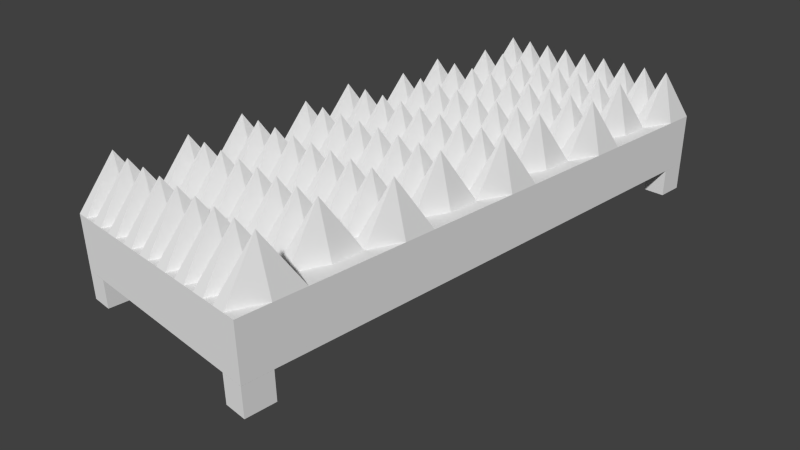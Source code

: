 # Source: SpikeBed.blend  (saved by Blender 2.69.0; exported with 4.5.12 LTS)
import bpy
from mathutils import Matrix  # noqa: F401  (used for matrix-valued properties, if any)

bpy.ops.wm.read_factory_settings(use_empty=True)
scene = bpy.context.scene
scene.name = 'Scene'

# ---- collections
col_collection_1 = bpy.data.collections.new('Collection 1'); scene.collection.children.link(col_collection_1)

# ---- materials (node trees are filled in below, after node groups)
mat_spikebed = bpy.data.materials.new('SpikeBed')
mat_spikebed.alpha_threshold = 0.0
mat_spikebed.use_transparent_shadow = False
mat_spikebed.roughness = 0.5
mat_spikebed.specular_intensity = 0.1
mat_spikebed.line_color = (0.0, 0.0, 0.0, 1.0)

# ---- material node trees

# ---- world
world_world = bpy.data.worlds.new('World'); scene.world = world_world
world_world.color = (0.05088, 0.05088, 0.05088)
world_world.use_sun_shadow = False
world_world.sun_shadow_jitter_overblur = 0.0
world_world.cycles.sampling_method = 'MANUAL'
world_world.cycles.sample_map_resolution = 256

# ---- cameras
cam_camera = bpy.data.cameras.new('Camera')
cam_camera.clip_end = 100.0
cam_camera.lens = 35.0
cam_camera.sensor_width = 32.0
cam_camera.sensor_height = 18.0
cam_camera.ortho_scale = 7.314
cam_camera.dof.focus_distance = 0.0
cam_camera.dof.aperture_fstop = 128.0

# ---- meshes
me_spikebed = bpy.data.meshes.new('SpikeBed')
me_spikebed.from_pydata([(0.432, 1.08, 0.1081), (0.432, -1.08, 0.1081), (-0.432, -1.08, 0.1081), (-0.432, 1.08, 0.1081), (0.432, 1.08, 0.3136), (0.432, -1.08, 0.3136), (-0.432, -1.08, 0.3136), (-0.432, 1.08, 0.3136), (0.432, 0.72, 0.3136), (0.432, 0.36, 0.3136), (0.432, -5.794e-07, 0.3136), (0.432, -0.36, 0.3136), (0.432, -0.72, 0.3136), (0.288, 1.08, 0.3136), (0.144, 1.08, 0.3136), (1.03e-07, 1.08, 0.3136), (-0.144, 1.08, 0.3136), (-0.288, 1.08, 0.3136), (0.288, -1.08, 0.3136), (0.144, -1.08, 0.3136), (-2.317e-07, -1.08, 0.3136), (-0.144, -1.08, 0.3136), (-0.288, -1.08, 0.3136), (-0.432, -0.72, 0.3136), (-0.432, -0.36, 0.3136), (-0.432, 1.931e-07, 0.3136), (-0.432, 0.36, 0.3136), (-0.432, 0.72, 0.3136), (0.288, 0.72, 0.3136), (0.288, 0.36, 0.3136), (0.288, -4.506e-07, 0.5101), (0.288, -0.36, 0.3136), (0.288, -0.72, 0.3136), (0.144, 0.72, 0.5101), (0.144, 0.36, 0.3136), (0.144, -4.184e-07, 0.3136), (0.144, -0.36, 0.3136), (0.144, -0.72, 0.5101), (4.721e-08, 0.72, 0.3136), (-8.583e-09, 0.36, 0.3136), (-6.437e-08, -2.897e-07, 0.5101), (-1.202e-07, -0.36, 0.3136), (-1.76e-07, -0.72, 0.3136), (-0.144, 0.72, 0.5101), (-0.144, 0.36, 0.3136), (-0.144, -1.287e-07, 0.3136), (-0.144, -0.36, 0.3136), (-0.144, -0.72, 0.5101), (-0.288, 0.72, 0.3136), (-0.288, 0.36, 0.3136), (-0.288, 0.0, 0.5101), (-0.288, -0.36, 0.3136), (-0.288, -0.72, 0.3136), (0.432, -0.84, 0.3136), (0.432, -0.96, 0.3136), (-0.336, 1.08, 0.3136), (-0.384, 1.08, 0.3136), (-0.336, -1.08, 0.3136), (-0.384, -1.08, 0.3136), (-0.432, 0.84, 0.3136), (-0.432, 0.96, 0.3136), (0.432, 0.84, 0.3136), (0.432, 0.96, 0.3136), (0.432, 0.48, 0.3136), (0.432, 0.6, 0.3136), (0.432, 0.12, 0.3136), (0.432, 0.24, 0.3136), (0.432, -0.24, 0.3136), (0.432, -0.12, 0.3136), (0.432, -0.6, 0.3136), (0.432, -0.48, 0.3136), (0.336, 1.08, 0.3136), (0.384, 1.08, 0.3136), (0.192, 1.08, 0.3136), (0.24, 1.08, 0.3136), (0.048, 1.08, 0.3136), (0.096, 1.08, 0.3136), (-0.096, 1.08, 0.3136), (-0.048, 1.08, 0.3136), (-0.24, 1.08, 0.3136), (-0.192, 1.08, 0.3136), (0.336, -1.08, 0.3136), (0.384, -1.08, 0.3136), (0.192, -1.08, 0.3136), (0.24, -1.08, 0.3136), (0.048, -1.08, 0.3136), (0.096, -1.08, 0.3136), (-0.096, -1.08, 0.3136), (-0.048, -1.08, 0.3136), (-0.24, -1.08, 0.3136), (-0.192, -1.08, 0.3136), (-0.432, -0.84, 0.3136), (-0.432, -0.96, 0.3136), (-0.432, -0.48, 0.3136), (-0.432, -0.6, 0.3136), (-0.432, -0.12, 0.3136), (-0.432, -0.24, 0.3136), (-0.432, 0.24, 0.3136), (-0.432, 0.12, 0.3136), (-0.432, 0.6, 0.3136), (-0.432, 0.48, 0.3136), (0.288, -0.84, 0.3136), (0.288, -0.96, 0.5101), (0.288, 0.84, 0.3136), (0.288, 0.96, 0.5101), (0.288, 0.48, 0.5101), (0.288, 0.6, 0.3136), (0.288, 0.12, 0.3136), (0.288, 0.24, 0.3136), (0.288, -0.24, 0.3136), (0.288, -0.12, 0.3136), (0.288, -0.6, 0.3136), (0.288, -0.48, 0.5101), (0.144, -0.84, 0.3136), (0.144, -0.96, 0.3136), (0.144, 0.84, 0.3136), (0.144, 0.96, 0.3136), (0.144, 0.48, 0.3136), (0.144, 0.6, 0.3136), (0.144, 0.12, 0.3136), (0.144, 0.24, 0.5101), (0.144, -0.24, 0.5101), (0.144, -0.12, 0.3136), (0.144, -0.6, 0.3136), (0.144, -0.48, 0.3136), (-1.945e-07, -0.84, 0.3136), (-2.131e-07, -0.96, 0.5101), (6.58e-08, 0.84, 0.3136), (8.44e-08, 0.96, 0.5101), (1.001e-08, 0.48, 0.5101), (2.861e-08, 0.6, 0.3136), (-4.578e-08, 0.12, 0.3136), (-2.718e-08, 0.24, 0.3136), (-1.016e-07, -0.24, 0.3136), (-8.297e-08, -0.12, 0.3136), (-1.574e-07, -0.6, 0.3136), (-1.388e-07, -0.48, 0.5101), (-0.144, -0.84, 0.3136), (-0.144, -0.96, 0.3136), (-0.144, 0.84, 0.3136), (-0.144, 0.96, 0.3136), (-0.144, 0.48, 0.3136), (-0.144, 0.6, 0.3136), (-0.144, 0.12, 0.3136), (-0.144, 0.24, 0.5101), (-0.144, -0.24, 0.5101), (-0.144, -0.12, 0.3136), (-0.144, -0.6, 0.3136), (-0.144, -0.48, 0.3136), (-0.288, -0.84, 0.3136), (-0.288, -0.96, 0.5101), (-0.288, 0.84, 0.3136), (-0.288, 0.96, 0.5101), (-0.288, 0.48, 0.5101), (-0.288, 0.6, 0.3136), (-0.288, 0.12, 0.3136), (-0.288, 0.24, 0.3136), (-0.288, -0.24, 0.3136), (-0.288, -0.12, 0.3136), (-0.288, -0.6, 0.3136), (-0.288, -0.48, 0.5101), (0.336, 0.72, 0.5101), (0.384, 0.72, 0.3136), (0.336, 0.36, 0.3136), (0.384, 0.36, 0.3136), (0.336, -4.935e-07, 0.3136), (0.384, -5.364e-07, 0.5101), (0.336, -0.36, 0.3136), (0.384, -0.36, 0.3136), (0.336, -0.72, 0.5101), (0.384, -0.72, 0.3136), (0.192, 0.72, 0.3136), (0.24, 0.72, 0.5101), (0.192, 0.36, 0.3136), (0.24, 0.36, 0.3136), (0.192, -4.292e-07, 0.5101), (0.24, -4.399e-07, 0.3136), (0.192, -0.36, 0.3136), (0.24, -0.36, 0.3136), (0.192, -0.72, 0.3136), (0.24, -0.72, 0.5101), (0.048, 0.72, 0.5101), (0.096, 0.72, 0.3136), (0.048, 0.36, 0.3136), (0.096, 0.36, 0.3136), (0.048, -3.326e-07, 0.3136), (0.096, -3.755e-07, 0.5101), (0.048, -0.36, 0.3136), (0.096, -0.36, 0.3136), (0.048, -0.72, 0.5101), (0.096, -0.72, 0.3136), (-0.096, 0.72, 0.3136), (-0.048, 0.72, 0.5101), (-0.096, 0.36, 0.3136), (-0.048, 0.36, 0.3136), (-0.096, -1.824e-07, 0.5101), (-0.048, -2.36e-07, 0.3136), (-0.096, -0.36, 0.3136), (-0.048, -0.36, 0.3136), (-0.096, -0.72, 0.3136), (-0.048, -0.72, 0.5101), (-0.24, 0.72, 0.5101), (-0.192, 0.72, 0.3136), (-0.24, 0.36, 0.3136), (-0.192, 0.36, 0.3136), (-0.24, -4.292e-08, 0.3136), (-0.192, -8.583e-08, 0.5101), (-0.24, -0.36, 0.3136), (-0.192, -0.36, 0.3136), (-0.24, -0.72, 0.5101), (-0.192, -0.72, 0.3136), (-0.384, 0.72, 0.3136), (-0.336, 0.72, 0.5101), (-0.384, 0.36, 0.3136), (-0.336, 0.36, 0.3136), (-0.384, 1.287e-07, 0.5101), (-0.336, 6.437e-08, 0.3136), (-0.384, -0.36, 0.3136), (-0.336, -0.36, 0.3136), (-0.384, -0.72, 0.3136), (-0.336, -0.72, 0.5101), (-0.336, -0.84, 0.3136), (-0.336, -0.96, 0.3136), (-0.384, -0.84, 0.3136), (-0.384, -0.96, 0.5101), (0.384, -0.84, 0.3136), (0.384, -0.96, 0.5101), (0.336, -0.84, 0.3136), (0.336, -0.96, 0.3136), (0.24, -0.84, 0.3136), (0.24, -0.96, 0.3136), (0.192, -0.84, 0.3136), (0.192, -0.96, 0.5101), (0.096, -0.84, 0.3136), (0.096, -0.96, 0.5101), (0.048, -0.84, 0.3136), (0.048, -0.96, 0.3136), (-0.048, -0.84, 0.3136), (-0.048, -0.96, 0.3136), (-0.096, -0.84, 0.3136), (-0.096, -0.96, 0.5101), (-0.192, -0.84, 0.3136), (-0.192, -0.96, 0.5101), (-0.24, -0.84, 0.3136), (-0.24, -0.96, 0.3136), (0.384, 0.96, 0.5101), (0.384, 0.84, 0.3136), (0.336, 0.96, 0.3136), (0.336, 0.84, 0.3136), (0.384, 0.6, 0.3136), (0.384, 0.48, 0.5101), (0.336, 0.6, 0.3136), (0.336, 0.48, 0.3136), (0.384, 0.24, 0.3136), (0.384, 0.12, 0.3136), (0.336, 0.24, 0.5101), (0.336, 0.12, 0.3136), (0.384, -0.12, 0.3136), (0.384, -0.24, 0.3136), (0.336, -0.12, 0.3136), (0.336, -0.24, 0.5101), (0.384, -0.48, 0.5101), (0.384, -0.6, 0.3136), (0.336, -0.48, 0.3136), (0.336, -0.6, 0.3136), (0.24, 0.96, 0.3136), (0.24, 0.84, 0.3136), (0.192, 0.96, 0.5101), (0.192, 0.84, 0.3136), (0.24, 0.6, 0.3136), (0.24, 0.48, 0.3136), (0.192, 0.6, 0.3136), (0.192, 0.48, 0.5101), (0.24, 0.24, 0.5101), (0.24, 0.12, 0.3136), (0.192, 0.24, 0.3136), (0.192, 0.12, 0.3136), (0.24, -0.12, 0.3136), (0.24, -0.24, 0.5101), (0.192, -0.12, 0.3136), (0.192, -0.24, 0.3136), (0.24, -0.48, 0.3136), (0.24, -0.6, 0.3136), (0.192, -0.48, 0.5101), (0.192, -0.6, 0.3136), (0.096, 0.96, 0.5101), (0.096, 0.84, 0.3136), (0.048, 0.96, 0.3136), (0.048, 0.84, 0.3136), (0.096, 0.6, 0.3136), (0.096, 0.48, 0.5101), (0.048, 0.6, 0.3136), (0.048, 0.48, 0.3136), (0.096, 0.24, 0.3136), (0.096, 0.12, 0.3136), (0.048, 0.24, 0.5101), (0.048, 0.12, 0.3136), (0.096, -0.12, 0.3136), (0.096, -0.24, 0.3136), (0.048, -0.12, 0.3136), (0.048, -0.24, 0.5101), (0.096, -0.48, 0.5101), (0.096, -0.6, 0.3136), (0.048, -0.48, 0.3136), (0.048, -0.6, 0.3136), (-0.048, 0.96, 0.3136), (-0.048, 0.84, 0.3136), (-0.096, 0.96, 0.5101), (-0.096, 0.84, 0.3136), (-0.048, 0.6, 0.3136), (-0.048, 0.48, 0.3136), (-0.096, 0.6, 0.3136), (-0.096, 0.48, 0.5101), (-0.048, 0.24, 0.5101), (-0.048, 0.12, 0.3136), (-0.096, 0.24, 0.3136), (-0.096, 0.12, 0.3136), (-0.048, -0.12, 0.3136), (-0.048, -0.24, 0.5101), (-0.096, -0.12, 0.3136), (-0.096, -0.24, 0.3136), (-0.048, -0.48, 0.3136), (-0.048, -0.6, 0.3136), (-0.096, -0.48, 0.5101), (-0.096, -0.6, 0.3136), (-0.192, 0.96, 0.5101), (-0.192, 0.84, 0.3136), (-0.24, 0.96, 0.3136), (-0.24, 0.84, 0.3136), (-0.192, 0.6, 0.3136), (-0.192, 0.48, 0.5101), (-0.24, 0.6, 0.3136), (-0.24, 0.48, 0.3136), (-0.192, 0.24, 0.3136), (-0.192, 0.12, 0.3136), (-0.24, 0.24, 0.5101), (-0.24, 0.12, 0.3136), (-0.192, -0.12, 0.3136), (-0.192, -0.24, 0.3136), (-0.24, -0.12, 0.3136), (-0.24, -0.24, 0.5101), (-0.192, -0.48, 0.5101), (-0.192, -0.6, 0.3136), (-0.24, -0.48, 0.3136), (-0.24, -0.6, 0.3136), (-0.336, 0.96, 0.3136), (-0.336, 0.84, 0.3136), (-0.384, 0.96, 0.5101), (-0.384, 0.84, 0.3136), (-0.336, 0.6, 0.3136), (-0.336, 0.48, 0.3136), (-0.384, 0.6, 0.3136), (-0.384, 0.48, 0.5101), (-0.336, 0.24, 0.5101), (-0.336, 0.12, 0.3136), (-0.384, 0.24, 0.3136), (-0.384, 0.12, 0.3136), (-0.336, -0.12, 0.3136), (-0.336, -0.24, 0.5101), (-0.384, -0.12, 0.3136), (-0.384, -0.24, 0.3136), (-0.336, -0.48, 0.3136), (-0.336, -0.6, 0.3136), (-0.384, -0.48, 0.5101), (-0.384, -0.6, 0.3136), (-0.4318, 0.9721, -2.698e-05), (-0.4318, 1.08, -2.698e-05), (-0.3454, 1.08, -2.698e-05), (-0.3454, 0.9721, -2.698e-05), (-0.4318, 0.9721, 0.108), (-0.4318, 1.08, 0.108), (-0.3454, 1.08, 0.108), (-0.3454, 0.9721, 0.108), (0.4318, 0.9721, -2.699e-05), (0.4318, 1.08, -2.699e-05), (0.3454, 1.08, -2.699e-05), (0.3454, 0.9721, -2.699e-05), (0.4318, 0.9721, 0.108), (0.4318, 1.08, 0.108), (0.3454, 1.08, 0.108), (0.3454, 0.9721, 0.108), (-0.4318, -0.9721, -2.699e-05), (-0.4318, -1.08, -2.699e-05), (-0.3454, -1.08, -2.699e-05), (-0.3454, -0.9721, -2.699e-05), (-0.4318, -0.9721, 0.108), (-0.4318, -1.08, 0.108), (-0.3454, -1.08, 0.108), (-0.3454, -0.9721, 0.108), (0.4318, -0.9721, -2.7e-05), (0.4318, -1.08, -2.7e-05), (0.3454, -1.08, -2.7e-05), (0.3454, -0.9721, -2.7e-05), (0.4318, -0.9721, 0.108), (0.4318, -1.08, 0.108), (0.3454, -1.08, 0.108), (0.3454, -0.9721, 0.108)], [], [(224, 92, 6, 58), (0, 4, 62, 61, 8, 64, 63, 9, 66, 65, 10, 68, 67, 11, 70, 69, 12, 53, 54, 5, 1), (1, 5, 82, 81, 18, 84, 83, 19, 86, 85, 20, 88, 87, 21, 90, 89, 22, 57, 58, 6, 2), (2, 6, 92, 91, 23, 94, 93, 24, 96, 95, 25, 98, 97, 26, 100, 99, 27, 59, 60, 7, 3), (4, 0, 3, 7, 56, 55, 17, 79, 80, 16, 77, 78, 15, 75, 76, 14, 73, 74, 13, 71, 72), (228, 102, 18, 81), (232, 114, 19, 83), (236, 126, 20, 85), (240, 138, 21, 87), (244, 150, 22, 89), (248, 103, 28, 161), (252, 105, 29, 163), (256, 107, 30, 165), (260, 109, 31, 167), (264, 111, 32, 169), (268, 115, 33, 171), (272, 117, 34, 173), (276, 119, 35, 175), (280, 121, 36, 177), (284, 123, 37, 179), (288, 127, 38, 181), (292, 129, 39, 183), (296, 131, 40, 185), (300, 133, 41, 187), (304, 135, 42, 189), (308, 139, 43, 191), (312, 141, 44, 193), (316, 143, 45, 195), (320, 145, 46, 197), (324, 147, 47, 199), (328, 151, 48, 201), (332, 153, 49, 203), (336, 155, 50, 205), (340, 157, 51, 207), (344, 159, 52, 209), (348, 59, 27, 211), (352, 100, 26, 213), (356, 98, 25, 215), (360, 96, 24, 217), (364, 94, 23, 219), (150, 222, 57, 22), (222, 224, 58, 57), (52, 220, 221, 149), (149, 221, 222, 150), (220, 219, 223, 221), (221, 223, 224, 222), (219, 23, 91, 223), (223, 91, 92, 224), (54, 226, 82, 5), (226, 228, 81, 82), (12, 170, 225, 53), (53, 225, 226, 54), (170, 169, 227, 225), (225, 227, 228, 226), (169, 32, 101, 227), (227, 101, 102, 228), (102, 230, 84, 18), (230, 232, 83, 84), (32, 180, 229, 101), (101, 229, 230, 102), (180, 179, 231, 229), (229, 231, 232, 230), (179, 37, 113, 231), (231, 113, 114, 232), (114, 234, 86, 19), (234, 236, 85, 86), (37, 190, 233, 113), (113, 233, 234, 114), (190, 189, 235, 233), (233, 235, 236, 234), (189, 42, 125, 235), (235, 125, 126, 236), (126, 238, 88, 20), (238, 240, 87, 88), (42, 200, 237, 125), (125, 237, 238, 126), (200, 199, 239, 237), (237, 239, 240, 238), (199, 47, 137, 239), (239, 137, 138, 240), (138, 242, 90, 21), (242, 244, 89, 90), (47, 210, 241, 137), (137, 241, 242, 138), (210, 209, 243, 241), (241, 243, 244, 242), (209, 52, 149, 243), (243, 149, 150, 244), (61, 246, 162, 8), (246, 248, 161, 162), (4, 72, 245, 62), (62, 245, 246, 61), (72, 71, 247, 245), (245, 247, 248, 246), (71, 13, 104, 247), (247, 104, 103, 248), (63, 250, 164, 9), (250, 252, 163, 164), (8, 162, 249, 64), (64, 249, 250, 63), (162, 161, 251, 249), (249, 251, 252, 250), (161, 28, 106, 251), (251, 106, 105, 252), (65, 254, 166, 10), (254, 256, 165, 166), (9, 164, 253, 66), (66, 253, 254, 65), (164, 163, 255, 253), (253, 255, 256, 254), (163, 29, 108, 255), (255, 108, 107, 256), (67, 258, 168, 11), (258, 260, 167, 168), (10, 166, 257, 68), (68, 257, 258, 67), (166, 165, 259, 257), (257, 259, 260, 258), (165, 30, 110, 259), (259, 110, 109, 260), (69, 262, 170, 12), (262, 264, 169, 170), (11, 168, 261, 70), (70, 261, 262, 69), (168, 167, 263, 261), (261, 263, 264, 262), (167, 31, 112, 263), (263, 112, 111, 264), (103, 266, 172, 28), (266, 268, 171, 172), (13, 74, 265, 104), (104, 265, 266, 103), (74, 73, 267, 265), (265, 267, 268, 266), (73, 14, 116, 267), (267, 116, 115, 268), (105, 270, 174, 29), (270, 272, 173, 174), (28, 172, 269, 106), (106, 269, 270, 105), (172, 171, 271, 269), (269, 271, 272, 270), (171, 33, 118, 271), (271, 118, 117, 272), (107, 274, 176, 30), (274, 276, 175, 176), (29, 174, 273, 108), (108, 273, 274, 107), (174, 173, 275, 273), (273, 275, 276, 274), (173, 34, 120, 275), (275, 120, 119, 276), (109, 278, 178, 31), (278, 280, 177, 178), (30, 176, 277, 110), (110, 277, 278, 109), (176, 175, 279, 277), (277, 279, 280, 278), (175, 35, 122, 279), (279, 122, 121, 280), (111, 282, 180, 32), (282, 284, 179, 180), (31, 178, 281, 112), (112, 281, 282, 111), (178, 177, 283, 281), (281, 283, 284, 282), (177, 36, 124, 283), (283, 124, 123, 284), (115, 286, 182, 33), (286, 288, 181, 182), (14, 76, 285, 116), (116, 285, 286, 115), (76, 75, 287, 285), (285, 287, 288, 286), (75, 15, 128, 287), (287, 128, 127, 288), (117, 290, 184, 34), (290, 292, 183, 184), (33, 182, 289, 118), (118, 289, 290, 117), (182, 181, 291, 289), (289, 291, 292, 290), (181, 38, 130, 291), (291, 130, 129, 292), (119, 294, 186, 35), (294, 296, 185, 186), (34, 184, 293, 120), (120, 293, 294, 119), (184, 183, 295, 293), (293, 295, 296, 294), (183, 39, 132, 295), (295, 132, 131, 296), (121, 298, 188, 36), (298, 300, 187, 188), (35, 186, 297, 122), (122, 297, 298, 121), (186, 185, 299, 297), (297, 299, 300, 298), (185, 40, 134, 299), (299, 134, 133, 300), (123, 302, 190, 37), (302, 304, 189, 190), (36, 188, 301, 124), (124, 301, 302, 123), (188, 187, 303, 301), (301, 303, 304, 302), (187, 41, 136, 303), (303, 136, 135, 304), (127, 306, 192, 38), (306, 308, 191, 192), (15, 78, 305, 128), (128, 305, 306, 127), (78, 77, 307, 305), (305, 307, 308, 306), (77, 16, 140, 307), (307, 140, 139, 308), (129, 310, 194, 39), (310, 312, 193, 194), (38, 192, 309, 130), (130, 309, 310, 129), (192, 191, 311, 309), (309, 311, 312, 310), (191, 43, 142, 311), (311, 142, 141, 312), (131, 314, 196, 40), (314, 316, 195, 196), (39, 194, 313, 132), (132, 313, 314, 131), (194, 193, 315, 313), (313, 315, 316, 314), (193, 44, 144, 315), (315, 144, 143, 316), (133, 318, 198, 41), (318, 320, 197, 198), (40, 196, 317, 134), (134, 317, 318, 133), (196, 195, 319, 317), (317, 319, 320, 318), (195, 45, 146, 319), (319, 146, 145, 320), (135, 322, 200, 42), (322, 324, 199, 200), (41, 198, 321, 136), (136, 321, 322, 135), (198, 197, 323, 321), (321, 323, 324, 322), (197, 46, 148, 323), (323, 148, 147, 324), (139, 326, 202, 43), (326, 328, 201, 202), (16, 80, 325, 140), (140, 325, 326, 139), (80, 79, 327, 325), (325, 327, 328, 326), (79, 17, 152, 327), (327, 152, 151, 328), (141, 330, 204, 44), (330, 332, 203, 204), (43, 202, 329, 142), (142, 329, 330, 141), (202, 201, 331, 329), (329, 331, 332, 330), (201, 48, 154, 331), (331, 154, 153, 332), (143, 334, 206, 45), (334, 336, 205, 206), (44, 204, 333, 144), (144, 333, 334, 143), (204, 203, 335, 333), (333, 335, 336, 334), (203, 49, 156, 335), (335, 156, 155, 336), (145, 338, 208, 46), (338, 340, 207, 208), (45, 206, 337, 146), (146, 337, 338, 145), (206, 205, 339, 337), (337, 339, 340, 338), (205, 50, 158, 339), (339, 158, 157, 340), (147, 342, 210, 47), (342, 344, 209, 210), (46, 208, 341, 148), (148, 341, 342, 147), (208, 207, 343, 341), (341, 343, 344, 342), (207, 51, 160, 343), (343, 160, 159, 344), (151, 346, 212, 48), (346, 348, 211, 212), (17, 55, 345, 152), (152, 345, 346, 151), (55, 56, 347, 345), (345, 347, 348, 346), (56, 7, 60, 347), (347, 60, 59, 348), (153, 350, 214, 49), (350, 352, 213, 214), (48, 212, 349, 154), (154, 349, 350, 153), (212, 211, 351, 349), (349, 351, 352, 350), (211, 27, 99, 351), (351, 99, 100, 352), (155, 354, 216, 50), (354, 356, 215, 216), (49, 214, 353, 156), (156, 353, 354, 155), (214, 213, 355, 353), (353, 355, 356, 354), (213, 26, 97, 355), (355, 97, 98, 356), (157, 358, 218, 51), (358, 360, 217, 218), (50, 216, 357, 158), (158, 357, 358, 157), (216, 215, 359, 357), (357, 359, 360, 358), (215, 25, 95, 359), (359, 95, 96, 360), (159, 362, 220, 52), (362, 364, 219, 220), (51, 218, 361, 160), (160, 361, 362, 159), (218, 217, 363, 361), (361, 363, 364, 362), (217, 24, 93, 363), (363, 93, 94, 364), (0, 1, 2, 3), (369, 370, 366, 365), (370, 371, 367, 366), (371, 372, 368, 367), (372, 369, 365, 368), (366, 367, 368, 365), (377, 373, 374, 378), (378, 374, 375, 379), (379, 375, 376, 380), (380, 376, 373, 377), (374, 373, 376, 375), (385, 381, 382, 386), (386, 382, 383, 387), (387, 383, 384, 388), (388, 384, 381, 385), (382, 381, 384, 383), (393, 394, 390, 389), (394, 395, 391, 390), (395, 396, 392, 391), (396, 393, 389, 392), (390, 391, 392, 389)])
_uv = me_spikebed.uv_layers.new(name='UVMap')
_uv.uv.foreach_set('vector', [0.601, 0.9315, 0.6241, 0.9497, 0.6059, 0.9728, 0.5828, 0.9546, 0.3715, 0.9599, 0.6052, 0.9599, 0.6052, 0.9076, 0.6052, 0.8553, 0.6052, 0.803, 0.6052, 0.7507, 0.6052, 0.6984, 0.6052, 0.6461, 0.6052, 0.5938, 0.6052, 0.5415, 0.6052, 0.4892, 0.6052, 0.4369, 0.6052, 0.3846, 0.6052, 0.3323, 0.6052, 0.2799, 0.6052, 0.2276, 0.6052, 0.1753, 0.6052, 0.123, 0.6052, 0.07072, 0.6052, 0.01841, 0.3715, 0.01841, 0.6809, 0.9197, 0.3759, 0.9197, 0.3759, 0.8726, 0.3759, 0.8255, 0.3759, 0.7783, 0.3759, 0.7312, 0.3759, 0.6841, 0.3759, 0.637, 0.3759, 0.5899, 0.3759, 0.5428, 0.3759, 0.4957, 0.3759, 0.4486, 0.3759, 0.4015, 0.3759, 0.3544, 0.3759, 0.3073, 0.3759, 0.2602, 0.3759, 0.213, 0.3759, 0.1659, 0.3759, 0.1188, 0.3759, 0.07172, 0.6809, 0.07172, 0.7168, 0.05321, 0.8801, 0.05321, 0.8801, 0.1006, 0.8801, 0.148, 0.8801, 0.1954, 0.8801, 0.2428, 0.8801, 0.2902, 0.8801, 0.3376, 0.8801, 0.385, 0.8801, 0.4324, 0.8801, 0.4798, 0.8801, 0.5272, 0.8801, 0.5746, 0.8801, 0.622, 0.8801, 0.6694, 0.8801, 0.7168, 0.8801, 0.7642, 0.8801, 0.8116, 0.8801, 0.859, 0.8801, 0.9064, 0.7168, 0.9064, 0.7125, 0.9756, 0.2875, 0.9756, 0.2875, 0.02146, 0.7125, 0.02146, 0.7125, 0.07446, 0.7125, 0.1275, 0.7125, 0.1805, 0.7125, 0.2335, 0.7125, 0.2865, 0.7125, 0.3395, 0.7125, 0.3925, 0.7125, 0.4455, 0.7125, 0.4985, 0.7125, 0.5515, 0.7125, 0.6045, 0.7125, 0.6575, 0.7125, 0.7106, 0.7125, 0.7636, 0.7125, 0.8166, 0.7125, 0.8696, 0.7125, 0.9226, 0.1464, 0.5729, 0.1767, 0.5969, 0.1585, 0.62, 0.1282, 0.5961, 0.2373, 0.6447, 0.2676, 0.6686, 0.2494, 0.6917, 0.2191, 0.6678, 0.3282, 0.7164, 0.3585, 0.7403, 0.3403, 0.7634, 0.31, 0.7395, 0.4191, 0.7881, 0.4494, 0.812, 0.4312, 0.8351, 0.4009, 0.8112, 0.5101, 0.8598, 0.5404, 0.8837, 0.5221, 0.9068, 0.4918, 0.8829, 0.4149, 0.2326, 0.4452, 0.2565, 0.4276, 0.2788, 0.3973, 0.2549, 0.3614, 0.3003, 0.3917, 0.3242, 0.3735, 0.3473, 0.3432, 0.3234, 0.308, 0.3681, 0.3383, 0.392, 0.32, 0.4151, 0.2897, 0.3912, 0.2539, 0.4366, 0.2842, 0.4605, 0.2666, 0.4829, 0.2363, 0.459, 0.1998, 0.5052, 0.2301, 0.5291, 0.2125, 0.5514, 0.1822, 0.5275, 0.5058, 0.3043, 0.5361, 0.3282, 0.5185, 0.3505, 0.4882, 0.3266, 0.4523, 0.372, 0.4826, 0.3959, 0.4644, 0.419, 0.4341, 0.3951, 0.3989, 0.4398, 0.4292, 0.4637, 0.411, 0.4868, 0.3807, 0.4629, 0.3448, 0.5083, 0.3751, 0.5323, 0.3575, 0.5546, 0.3272, 0.5307, 0.2908, 0.5769, 0.3211, 0.6008, 0.3034, 0.6231, 0.2731, 0.5992, 0.5967, 0.376, 0.627, 0.3999, 0.6094, 0.4222, 0.5791, 0.3983, 0.5433, 0.4438, 0.5736, 0.4677, 0.5553, 0.4908, 0.525, 0.4669, 0.4898, 0.5115, 0.5201, 0.5354, 0.5019, 0.5585, 0.4716, 0.5346, 0.4357, 0.5801, 0.466, 0.604, 0.4484, 0.6263, 0.4181, 0.6024, 0.3817, 0.6486, 0.412, 0.6725, 0.3944, 0.6948, 0.3641, 0.6709, 0.6876, 0.4477, 0.7179, 0.4716, 0.7003, 0.4939, 0.67, 0.47, 0.6342, 0.5155, 0.6645, 0.5394, 0.6463, 0.5625, 0.6159, 0.5386, 0.5807, 0.5832, 0.611, 0.6071, 0.5928, 0.6302, 0.5625, 0.6063, 0.5267, 0.6518, 0.557, 0.6757, 0.5394, 0.698, 0.509, 0.6741, 0.4726, 0.7203, 0.5029, 0.7442, 0.4853, 0.7666, 0.455, 0.7427, 0.7785, 0.5194, 0.8089, 0.5433, 0.7912, 0.5656, 0.7609, 0.5417, 0.7251, 0.5872, 0.7554, 0.6111, 0.7372, 0.6342, 0.7069, 0.6103, 0.6716, 0.6549, 0.7019, 0.6788, 0.6837, 0.702, 0.6534, 0.6781, 0.6176, 0.7235, 0.6479, 0.7474, 0.6303, 0.7697, 0.6, 0.7458, 0.5635, 0.792, 0.5938, 0.8159, 0.5762, 0.8383, 0.5459, 0.8144, 0.8695, 0.5911, 0.8926, 0.6094, 0.875, 0.6317, 0.8519, 0.6135, 0.816, 0.6589, 0.8391, 0.6771, 0.8209, 0.7002, 0.7978, 0.682, 0.7626, 0.7267, 0.7857, 0.7449, 0.7674, 0.768, 0.7443, 0.7498, 0.7085, 0.7952, 0.7316, 0.8134, 0.714, 0.8358, 0.6909, 0.8175, 0.6544, 0.8637, 0.6775, 0.882, 0.6599, 0.9043, 0.6368, 0.8861, 0.5404, 0.8837, 0.5707, 0.9076, 0.5524, 0.9307, 0.5221, 0.9068, 0.5707, 0.9076, 0.601, 0.9315, 0.5828, 0.9546, 0.5524, 0.9307, 0.5762, 0.8383, 0.6065, 0.8622, 0.5889, 0.8845, 0.5586, 0.8606, 0.5586, 0.8606, 0.5889, 0.8845, 0.5707, 0.9076, 0.5404, 0.8837, 0.6065, 0.8622, 0.6368, 0.8861, 0.6192, 0.9084, 0.5889, 0.8845, 0.5889, 0.8845, 0.6192, 0.9084, 0.601, 0.9315, 0.5707, 0.9076, 0.6368, 0.8861, 0.6599, 0.9043, 0.6423, 0.9266, 0.6192, 0.9084, 0.6192, 0.9084, 0.6423, 0.9266, 0.6241, 0.9497, 0.601, 0.9315, 0.09297, 0.5308, 0.1161, 0.549, 0.09785, 0.5722, 0.07474, 0.5539, 0.1161, 0.549, 0.1464, 0.5729, 0.1282, 0.5961, 0.09785, 0.5722, 0.1288, 0.4854, 0.1519, 0.5036, 0.1343, 0.5259, 0.1112, 0.5077, 0.1112, 0.5077, 0.1343, 0.5259, 0.1161, 0.549, 0.09297, 0.5308, 0.1519, 0.5036, 0.1822, 0.5275, 0.1646, 0.5498, 0.1343, 0.5259, 0.1343, 0.5259, 0.1646, 0.5498, 0.1464, 0.5729, 0.1161, 0.549, 0.1822, 0.5275, 0.2125, 0.5514, 0.1949, 0.5737, 0.1646, 0.5498, 0.1646, 0.5498, 0.1949, 0.5737, 0.1767, 0.5969, 0.1464, 0.5729, 0.1767, 0.5969, 0.207, 0.6208, 0.1888, 0.6439, 0.1585, 0.62, 0.207, 0.6208, 0.2373, 0.6447, 0.2191, 0.6678, 0.1888, 0.6439, 0.2125, 0.5514, 0.2428, 0.5753, 0.2252, 0.5976, 0.1949, 0.5737, 0.1949, 0.5737, 0.2252, 0.5976, 0.207, 0.6208, 0.1767, 0.5969, 0.2428, 0.5753, 0.2731, 0.5992, 0.2555, 0.6216, 0.2252, 0.5976, 0.2252, 0.5976, 0.2555, 0.6216, 0.2373, 0.6447, 0.207, 0.6208, 0.2731, 0.5992, 0.3034, 0.6231, 0.2858, 0.6455, 0.2555, 0.6216, 0.2555, 0.6216, 0.2858, 0.6455, 0.2676, 0.6686, 0.2373, 0.6447, 0.2676, 0.6686, 0.2979, 0.6925, 0.2797, 0.7156, 0.2494, 0.6917, 0.2979, 0.6925, 0.3282, 0.7164, 0.31, 0.7395, 0.2797, 0.7156, 0.3034, 0.6231, 0.3338, 0.647, 0.3161, 0.6694, 0.2858, 0.6455, 0.2858, 0.6455, 0.3161, 0.6694, 0.2979, 0.6925, 0.2676, 0.6686, 0.3338, 0.647, 0.3641, 0.6709, 0.3464, 0.6933, 0.3161, 0.6694, 0.3161, 0.6694, 0.3464, 0.6933, 0.3282, 0.7164, 0.2979, 0.6925, 0.3641, 0.6709, 0.3944, 0.6948, 0.3768, 0.7172, 0.3464, 0.6933, 0.3464, 0.6933, 0.3768, 0.7172, 0.3585, 0.7403, 0.3282, 0.7164, 0.3585, 0.7403, 0.3888, 0.7642, 0.3706, 0.7873, 0.3403, 0.7634, 0.3888, 0.7642, 0.4191, 0.7881, 0.4009, 0.8112, 0.3706, 0.7873, 0.3944, 0.6948, 0.4247, 0.7187, 0.4071, 0.7411, 0.3768, 0.7172, 0.3768, 0.7172, 0.4071, 0.7411, 0.3888, 0.7642, 0.3585, 0.7403, 0.4247, 0.7187, 0.455, 0.7427, 0.4374, 0.765, 0.4071, 0.7411, 0.4071, 0.7411, 0.4374, 0.765, 0.4191, 0.7881, 0.3888, 0.7642, 0.455, 0.7427, 0.4853, 0.7666, 0.4677, 0.7889, 0.4374, 0.765, 0.4374, 0.765, 0.4677, 0.7889, 0.4494, 0.812, 0.4191, 0.7881, 0.4494, 0.812, 0.4798, 0.8359, 0.4615, 0.859, 0.4312, 0.8351, 0.4798, 0.8359, 0.5101, 0.8598, 0.4918, 0.8829, 0.4615, 0.859, 0.4853, 0.7666, 0.5156, 0.7905, 0.498, 0.8128, 0.4677, 0.7889, 0.4677, 0.7889, 0.498, 0.8128, 0.4798, 0.8359, 0.4494, 0.812, 0.5156, 0.7905, 0.5459, 0.8144, 0.5283, 0.8367, 0.498, 0.8128, 0.498, 0.8128, 0.5283, 0.8367, 0.5101, 0.8598, 0.4798, 0.8359, 0.5459, 0.8144, 0.5762, 0.8383, 0.5586, 0.8606, 0.5283, 0.8367, 0.5283, 0.8367, 0.5586, 0.8606, 0.5404, 0.8837, 0.5101, 0.8598, 0.3615, 0.1904, 0.3846, 0.2087, 0.3669, 0.231, 0.3438, 0.2128, 0.3846, 0.2087, 0.4149, 0.2326, 0.3973, 0.2549, 0.3669, 0.231, 0.3979, 0.1442, 0.421, 0.1624, 0.4028, 0.1855, 0.3797, 0.1673, 0.3797, 0.1673, 0.4028, 0.1855, 0.3846, 0.2087, 0.3615, 0.1904, 0.421, 0.1624, 0.4513, 0.1863, 0.4331, 0.2094, 0.4028, 0.1855, 0.4028, 0.1855, 0.4331, 0.2094, 0.4149, 0.2326, 0.3846, 0.2087, 0.4513, 0.1863, 0.4816, 0.2102, 0.4634, 0.2334, 0.4331, 0.2094, 0.4331, 0.2094, 0.4634, 0.2334, 0.4452, 0.2565, 0.4149, 0.2326, 0.308, 0.2582, 0.3311, 0.2764, 0.3129, 0.2995, 0.2898, 0.2813, 0.3311, 0.2764, 0.3614, 0.3003, 0.3432, 0.3234, 0.3129, 0.2995, 0.3438, 0.2128, 0.3669, 0.231, 0.3493, 0.2533, 0.3262, 0.2351, 0.3262, 0.2351, 0.3493, 0.2533, 0.3311, 0.2764, 0.308, 0.2582, 0.3669, 0.231, 0.3973, 0.2549, 0.3796, 0.2772, 0.3493, 0.2533, 0.3493, 0.2533, 0.3796, 0.2772, 0.3614, 0.3003, 0.3311, 0.2764, 0.3973, 0.2549, 0.4276, 0.2788, 0.4099, 0.3011, 0.3796, 0.2772, 0.3796, 0.2772, 0.4099, 0.3011, 0.3917, 0.3242, 0.3614, 0.3003, 0.2546, 0.326, 0.2777, 0.3442, 0.2594, 0.3673, 0.2363, 0.3491, 0.2777, 0.3442, 0.308, 0.3681, 0.2897, 0.3912, 0.2594, 0.3673, 0.2898, 0.2813, 0.3129, 0.2995, 0.2953, 0.3219, 0.2722, 0.3036, 0.2722, 0.3036, 0.2953, 0.3219, 0.2777, 0.3442, 0.2546, 0.326, 0.3129, 0.2995, 0.3432, 0.3234, 0.3256, 0.3458, 0.2953, 0.3219, 0.2953, 0.3219, 0.3256, 0.3458, 0.308, 0.3681, 0.2777, 0.3442, 0.3432, 0.3234, 0.3735, 0.3473, 0.3559, 0.3697, 0.3256, 0.3458, 0.3256, 0.3458, 0.3559, 0.3697, 0.3383, 0.392, 0.308, 0.3681, 0.2005, 0.3945, 0.2236, 0.4127, 0.206, 0.4351, 0.1829, 0.4168, 0.2236, 0.4127, 0.2539, 0.4366, 0.2363, 0.459, 0.206, 0.4351, 0.2363, 0.3491, 0.2594, 0.3673, 0.2412, 0.3904, 0.2181, 0.3722, 0.2181, 0.3722, 0.2412, 0.3904, 0.2236, 0.4127, 0.2005, 0.3945, 0.2594, 0.3673, 0.2897, 0.3912, 0.2715, 0.4143, 0.2412, 0.3904, 0.2412, 0.3904, 0.2715, 0.4143, 0.2539, 0.4366, 0.2236, 0.4127, 0.2897, 0.3912, 0.32, 0.4151, 0.3018, 0.4382, 0.2715, 0.4143, 0.2715, 0.4143, 0.3018, 0.4382, 0.2842, 0.4605, 0.2539, 0.4366, 0.1464, 0.463, 0.1695, 0.4813, 0.1519, 0.5036, 0.1288, 0.4854, 0.1695, 0.4813, 0.1998, 0.5052, 0.1822, 0.5275, 0.1519, 0.5036, 0.1829, 0.4168, 0.206, 0.4351, 0.1878, 0.4582, 0.1646, 0.4399, 0.1646, 0.4399, 0.1878, 0.4582, 0.1695, 0.4813, 0.1464, 0.463, 0.206, 0.4351, 0.2363, 0.459, 0.2181, 0.4821, 0.1878, 0.4582, 0.1878, 0.4582, 0.2181, 0.4821, 0.1998, 0.5052, 0.1695, 0.4813, 0.2363, 0.459, 0.2666, 0.4829, 0.2484, 0.506, 0.2181, 0.4821, 0.2181, 0.4821, 0.2484, 0.506, 0.2301, 0.5291, 0.1998, 0.5052, 0.4452, 0.2565, 0.4755, 0.2804, 0.4579, 0.3027, 0.4276, 0.2788, 0.4755, 0.2804, 0.5058, 0.3043, 0.4882, 0.3266, 0.4579, 0.3027, 0.4816, 0.2102, 0.5119, 0.2341, 0.4937, 0.2573, 0.4634, 0.2334, 0.4634, 0.2334, 0.4937, 0.2573, 0.4755, 0.2804, 0.4452, 0.2565, 0.5119, 0.2341, 0.5422, 0.2581, 0.524, 0.2812, 0.4937, 0.2573, 0.4937, 0.2573, 0.524, 0.2812, 0.5058, 0.3043, 0.4755, 0.2804, 0.5422, 0.2581, 0.5725, 0.282, 0.5543, 0.3051, 0.524, 0.2812, 0.524, 0.2812, 0.5543, 0.3051, 0.5361, 0.3282, 0.5058, 0.3043, 0.3917, 0.3242, 0.422, 0.3481, 0.4038, 0.3712, 0.3735, 0.3473, 0.422, 0.3481, 0.4523, 0.372, 0.4341, 0.3951, 0.4038, 0.3712, 0.4276, 0.2788, 0.4579, 0.3027, 0.4403, 0.325, 0.4099, 0.3011, 0.4099, 0.3011, 0.4403, 0.325, 0.422, 0.3481, 0.3917, 0.3242, 0.4579, 0.3027, 0.4882, 0.3266, 0.4706, 0.3489, 0.4403, 0.325, 0.4403, 0.325, 0.4706, 0.3489, 0.4523, 0.372, 0.422, 0.3481, 0.4882, 0.3266, 0.5185, 0.3505, 0.5009, 0.3728, 0.4706, 0.3489, 0.4706, 0.3489, 0.5009, 0.3728, 0.4826, 0.3959, 0.4523, 0.372, 0.3383, 0.392, 0.3686, 0.4159, 0.3504, 0.439, 0.32, 0.4151, 0.3686, 0.4159, 0.3989, 0.4398, 0.3807, 0.4629, 0.3504, 0.439, 0.3735, 0.3473, 0.4038, 0.3712, 0.3862, 0.3936, 0.3559, 0.3697, 0.3559, 0.3697, 0.3862, 0.3936, 0.3686, 0.4159, 0.3383, 0.392, 0.4038, 0.3712, 0.4341, 0.3951, 0.4165, 0.4175, 0.3862, 0.3936, 0.3862, 0.3936, 0.4165, 0.4175, 0.3989, 0.4398, 0.3686, 0.4159, 0.4341, 0.3951, 0.4644, 0.419, 0.4468, 0.4414, 0.4165, 0.4175, 0.4165, 0.4175, 0.4468, 0.4414, 0.4292, 0.4637, 0.3989, 0.4398, 0.2842, 0.4605, 0.3145, 0.4844, 0.2969, 0.5068, 0.2666, 0.4829, 0.3145, 0.4844, 0.3448, 0.5083, 0.3272, 0.5307, 0.2969, 0.5068, 0.32, 0.4151, 0.3504, 0.439, 0.3321, 0.4621, 0.3018, 0.4382, 0.3018, 0.4382, 0.3321, 0.4621, 0.3145, 0.4844, 0.2842, 0.4605, 0.3504, 0.439, 0.3807, 0.4629, 0.3624, 0.486, 0.3321, 0.4621, 0.3321, 0.4621, 0.3624, 0.486, 0.3448, 0.5083, 0.3145, 0.4844, 0.3807, 0.4629, 0.411, 0.4868, 0.3927, 0.5099, 0.3624, 0.486, 0.3624, 0.486, 0.3927, 0.5099, 0.3751, 0.5323, 0.3448, 0.5083, 0.2301, 0.5291, 0.2604, 0.553, 0.2428, 0.5753, 0.2125, 0.5514, 0.2604, 0.553, 0.2908, 0.5769, 0.2731, 0.5992, 0.2428, 0.5753, 0.2666, 0.4829, 0.2969, 0.5068, 0.2787, 0.5299, 0.2484, 0.506, 0.2484, 0.506, 0.2787, 0.5299, 0.2604, 0.553, 0.2301, 0.5291, 0.2969, 0.5068, 0.3272, 0.5307, 0.309, 0.5538, 0.2787, 0.5299, 0.2787, 0.5299, 0.309, 0.5538, 0.2908, 0.5769, 0.2604, 0.553, 0.3272, 0.5307, 0.3575, 0.5546, 0.3393, 0.5777, 0.309, 0.5538, 0.309, 0.5538, 0.3393, 0.5777, 0.3211, 0.6008, 0.2908, 0.5769, 0.5361, 0.3282, 0.5664, 0.3521, 0.5488, 0.3744, 0.5185, 0.3505, 0.5664, 0.3521, 0.5967, 0.376, 0.5791, 0.3983, 0.5488, 0.3744, 0.5725, 0.282, 0.6029, 0.3059, 0.5846, 0.329, 0.5543, 0.3051, 0.5543, 0.3051, 0.5846, 0.329, 0.5664, 0.3521, 0.5361, 0.3282, 0.6029, 0.3059, 0.6332, 0.3298, 0.6149, 0.3529, 0.5846, 0.329, 0.5846, 0.329, 0.6149, 0.3529, 0.5967, 0.376, 0.5664, 0.3521, 0.6332, 0.3298, 0.6635, 0.3537, 0.6452, 0.3768, 0.6149, 0.3529, 0.6149, 0.3529, 0.6452, 0.3768, 0.627, 0.3999, 0.5967, 0.376, 0.4826, 0.3959, 0.5129, 0.4198, 0.4947, 0.443, 0.4644, 0.419, 0.5129, 0.4198, 0.5433, 0.4438, 0.525, 0.4669, 0.4947, 0.443, 0.5185, 0.3505, 0.5488, 0.3744, 0.5312, 0.3967, 0.5009, 0.3728, 0.5009, 0.3728, 0.5312, 0.3967, 0.5129, 0.4198, 0.4826, 0.3959, 0.5488, 0.3744, 0.5791, 0.3983, 0.5615, 0.4206, 0.5312, 0.3967, 0.5312, 0.3967, 0.5615, 0.4206, 0.5433, 0.4438, 0.5129, 0.4198, 0.5791, 0.3983, 0.6094, 0.4222, 0.5918, 0.4445, 0.5615, 0.4206, 0.5615, 0.4206, 0.5918, 0.4445, 0.5736, 0.4677, 0.5433, 0.4438, 0.4292, 0.4637, 0.4595, 0.4876, 0.4413, 0.5107, 0.411, 0.4868, 0.4595, 0.4876, 0.4898, 0.5115, 0.4716, 0.5346, 0.4413, 0.5107, 0.4644, 0.419, 0.4947, 0.443, 0.4771, 0.4653, 0.4468, 0.4414, 0.4468, 0.4414, 0.4771, 0.4653, 0.4595, 0.4876, 0.4292, 0.4637, 0.4947, 0.443, 0.525, 0.4669, 0.5074, 0.4892, 0.4771, 0.4653, 0.4771, 0.4653, 0.5074, 0.4892, 0.4898, 0.5115, 0.4595, 0.4876, 0.525, 0.4669, 0.5553, 0.4908, 0.5377, 0.5131, 0.5074, 0.4892, 0.5074, 0.4892, 0.5377, 0.5131, 0.5201, 0.5354, 0.4898, 0.5115, 0.3751, 0.5323, 0.4054, 0.5562, 0.3878, 0.5785, 0.3575, 0.5546, 0.4054, 0.5562, 0.4357, 0.5801, 0.4181, 0.6024, 0.3878, 0.5785, 0.411, 0.4868, 0.4413, 0.5107, 0.423, 0.5338, 0.3927, 0.5099, 0.3927, 0.5099, 0.423, 0.5338, 0.4054, 0.5562, 0.3751, 0.5323, 0.4413, 0.5107, 0.4716, 0.5346, 0.4534, 0.5577, 0.423, 0.5338, 0.423, 0.5338, 0.4534, 0.5577, 0.4357, 0.5801, 0.4054, 0.5562, 0.4716, 0.5346, 0.5019, 0.5585, 0.4837, 0.5816, 0.4534, 0.5577, 0.4534, 0.5577, 0.4837, 0.5816, 0.466, 0.604, 0.4357, 0.5801, 0.3211, 0.6008, 0.3514, 0.6247, 0.3338, 0.647, 0.3034, 0.6231, 0.3514, 0.6247, 0.3817, 0.6486, 0.3641, 0.6709, 0.3338, 0.647, 0.3575, 0.5546, 0.3878, 0.5785, 0.3696, 0.6016, 0.3393, 0.5777, 0.3393, 0.5777, 0.3696, 0.6016, 0.3514, 0.6247, 0.3211, 0.6008, 0.3878, 0.5785, 0.4181, 0.6024, 0.3999, 0.6255, 0.3696, 0.6016, 0.3696, 0.6016, 0.3999, 0.6255, 0.3817, 0.6486, 0.3514, 0.6247, 0.4181, 0.6024, 0.4484, 0.6263, 0.4302, 0.6494, 0.3999, 0.6255, 0.3999, 0.6255, 0.4302, 0.6494, 0.412, 0.6725, 0.3817, 0.6486, 0.627, 0.3999, 0.6573, 0.4238, 0.6397, 0.4461, 0.6094, 0.4222, 0.6573, 0.4238, 0.6876, 0.4477, 0.67, 0.47, 0.6397, 0.4461, 0.6635, 0.3537, 0.6938, 0.3776, 0.6755, 0.4007, 0.6452, 0.3768, 0.6452, 0.3768, 0.6755, 0.4007, 0.6573, 0.4238, 0.627, 0.3999, 0.6938, 0.3776, 0.7241, 0.4015, 0.7059, 0.4246, 0.6755, 0.4007, 0.6755, 0.4007, 0.7059, 0.4246, 0.6876, 0.4477, 0.6573, 0.4238, 0.7241, 0.4015, 0.7544, 0.4254, 0.7362, 0.4485, 0.7059, 0.4246, 0.7059, 0.4246, 0.7362, 0.4485, 0.7179, 0.4716, 0.6876, 0.4477, 0.5736, 0.4677, 0.6039, 0.4916, 0.5856, 0.5147, 0.5553, 0.4908, 0.6039, 0.4916, 0.6342, 0.5155, 0.6159, 0.5386, 0.5856, 0.5147, 0.6094, 0.4222, 0.6397, 0.4461, 0.6221, 0.4685, 0.5918, 0.4445, 0.5918, 0.4445, 0.6221, 0.4685, 0.6039, 0.4916, 0.5736, 0.4677, 0.6397, 0.4461, 0.67, 0.47, 0.6524, 0.4924, 0.6221, 0.4685, 0.6221, 0.4685, 0.6524, 0.4924, 0.6342, 0.5155, 0.6039, 0.4916, 0.67, 0.47, 0.7003, 0.4939, 0.6827, 0.5163, 0.6524, 0.4924, 0.6524, 0.4924, 0.6827, 0.5163, 0.6645, 0.5394, 0.6342, 0.5155, 0.5201, 0.5354, 0.5504, 0.5593, 0.5322, 0.5824, 0.5019, 0.5585, 0.5504, 0.5593, 0.5807, 0.5832, 0.5625, 0.6063, 0.5322, 0.5824, 0.5553, 0.4908, 0.5856, 0.5147, 0.568, 0.537, 0.5377, 0.5131, 0.5377, 0.5131, 0.568, 0.537, 0.5504, 0.5593, 0.5201, 0.5354, 0.5856, 0.5147, 0.6159, 0.5386, 0.5983, 0.5609, 0.568, 0.537, 0.568, 0.537, 0.5983, 0.5609, 0.5807, 0.5832, 0.5504, 0.5593, 0.6159, 0.5386, 0.6463, 0.5625, 0.6286, 0.5848, 0.5983, 0.5609, 0.5983, 0.5609, 0.6286, 0.5848, 0.611, 0.6071, 0.5807, 0.5832, 0.466, 0.604, 0.4964, 0.6279, 0.4787, 0.6502, 0.4484, 0.6263, 0.4964, 0.6279, 0.5267, 0.6518, 0.509, 0.6741, 0.4787, 0.6502, 0.5019, 0.5585, 0.5322, 0.5824, 0.514, 0.6055, 0.4837, 0.5816, 0.4837, 0.5816, 0.514, 0.6055, 0.4964, 0.6279, 0.466, 0.604, 0.5322, 0.5824, 0.5625, 0.6063, 0.5443, 0.6294, 0.514, 0.6055, 0.514, 0.6055, 0.5443, 0.6294, 0.5267, 0.6518, 0.4964, 0.6279, 0.5625, 0.6063, 0.5928, 0.6302, 0.5746, 0.6534, 0.5443, 0.6294, 0.5443, 0.6294, 0.5746, 0.6534, 0.557, 0.6757, 0.5267, 0.6518, 0.412, 0.6725, 0.4423, 0.6964, 0.4247, 0.7187, 0.3944, 0.6948, 0.4423, 0.6964, 0.4726, 0.7203, 0.455, 0.7427, 0.4247, 0.7187, 0.4484, 0.6263, 0.4787, 0.6502, 0.4605, 0.6733, 0.4302, 0.6494, 0.4302, 0.6494, 0.4605, 0.6733, 0.4423, 0.6964, 0.412, 0.6725, 0.4787, 0.6502, 0.509, 0.6741, 0.4908, 0.6972, 0.4605, 0.6733, 0.4605, 0.6733, 0.4908, 0.6972, 0.4726, 0.7203, 0.4423, 0.6964, 0.509, 0.6741, 0.5394, 0.698, 0.5211, 0.7211, 0.4908, 0.6972, 0.4908, 0.6972, 0.5211, 0.7211, 0.5029, 0.7442, 0.4726, 0.7203, 0.7179, 0.4716, 0.7482, 0.4955, 0.7306, 0.5178, 0.7003, 0.4939, 0.7482, 0.4955, 0.7785, 0.5194, 0.7609, 0.5417, 0.7306, 0.5178, 0.7544, 0.4254, 0.7847, 0.4493, 0.7665, 0.4724, 0.7362, 0.4485, 0.7362, 0.4485, 0.7665, 0.4724, 0.7482, 0.4955, 0.7179, 0.4716, 0.7847, 0.4493, 0.815, 0.4732, 0.7968, 0.4963, 0.7665, 0.4724, 0.7665, 0.4724, 0.7968, 0.4963, 0.7785, 0.5194, 0.7482, 0.4955, 0.815, 0.4732, 0.8453, 0.4971, 0.8271, 0.5202, 0.7968, 0.4963, 0.7968, 0.4963, 0.8271, 0.5202, 0.8089, 0.5433, 0.7785, 0.5194, 0.6645, 0.5394, 0.6948, 0.5633, 0.6766, 0.5864, 0.6463, 0.5625, 0.6948, 0.5633, 0.7251, 0.5872, 0.7069, 0.6103, 0.6766, 0.5864, 0.7003, 0.4939, 0.7306, 0.5178, 0.713, 0.5402, 0.6827, 0.5163, 0.6827, 0.5163, 0.713, 0.5402, 0.6948, 0.5633, 0.6645, 0.5394, 0.7306, 0.5178, 0.7609, 0.5417, 0.7433, 0.5641, 0.713, 0.5402, 0.713, 0.5402, 0.7433, 0.5641, 0.7251, 0.5872, 0.6948, 0.5633, 0.7609, 0.5417, 0.7912, 0.5656, 0.7736, 0.588, 0.7433, 0.5641, 0.7433, 0.5641, 0.7736, 0.588, 0.7554, 0.6111, 0.7251, 0.5872, 0.611, 0.6071, 0.6413, 0.631, 0.6231, 0.6541, 0.5928, 0.6302, 0.6413, 0.631, 0.6716, 0.6549, 0.6534, 0.6781, 0.6231, 0.6541, 0.6463, 0.5625, 0.6766, 0.5864, 0.6589, 0.6087, 0.6286, 0.5848, 0.6286, 0.5848, 0.6589, 0.6087, 0.6413, 0.631, 0.611, 0.6071, 0.6766, 0.5864, 0.7069, 0.6103, 0.6893, 0.6326, 0.6589, 0.6087, 0.6589, 0.6087, 0.6893, 0.6326, 0.6716, 0.6549, 0.6413, 0.631, 0.7069, 0.6103, 0.7372, 0.6342, 0.7196, 0.6565, 0.6893, 0.6326, 0.6893, 0.6326, 0.7196, 0.6565, 0.7019, 0.6788, 0.6716, 0.6549, 0.557, 0.6757, 0.5873, 0.6996, 0.5697, 0.7219, 0.5394, 0.698, 0.5873, 0.6996, 0.6176, 0.7235, 0.6, 0.7458, 0.5697, 0.7219, 0.5928, 0.6302, 0.6231, 0.6541, 0.6049, 0.6773, 0.5746, 0.6534, 0.5746, 0.6534, 0.6049, 0.6773, 0.5873, 0.6996, 0.557, 0.6757, 0.6231, 0.6541, 0.6534, 0.6781, 0.6352, 0.7012, 0.6049, 0.6773, 0.6049, 0.6773, 0.6352, 0.7012, 0.6176, 0.7235, 0.5873, 0.6996, 0.6534, 0.6781, 0.6837, 0.702, 0.6655, 0.7251, 0.6352, 0.7012, 0.6352, 0.7012, 0.6655, 0.7251, 0.6479, 0.7474, 0.6176, 0.7235, 0.5029, 0.7442, 0.5332, 0.7681, 0.5156, 0.7905, 0.4853, 0.7666, 0.5332, 0.7681, 0.5635, 0.792, 0.5459, 0.8144, 0.5156, 0.7905, 0.5394, 0.698, 0.5697, 0.7219, 0.5514, 0.745, 0.5211, 0.7211, 0.5211, 0.7211, 0.5514, 0.745, 0.5332, 0.7681, 0.5029, 0.7442, 0.5697, 0.7219, 0.6, 0.7458, 0.5817, 0.7689, 0.5514, 0.745, 0.5514, 0.745, 0.5817, 0.7689, 0.5635, 0.792, 0.5332, 0.7681, 0.6, 0.7458, 0.6303, 0.7697, 0.612, 0.7928, 0.5817, 0.7689, 0.5817, 0.7689, 0.612, 0.7928, 0.5938, 0.8159, 0.5635, 0.792, 0.8089, 0.5433, 0.8392, 0.5672, 0.8215, 0.5895, 0.7912, 0.5656, 0.8392, 0.5672, 0.8695, 0.5911, 0.8519, 0.6135, 0.8215, 0.5895, 0.8453, 0.4971, 0.8756, 0.521, 0.8574, 0.5441, 0.8271, 0.5202, 0.8271, 0.5202, 0.8574, 0.5441, 0.8392, 0.5672, 0.8089, 0.5433, 0.8756, 0.521, 0.9059, 0.5449, 0.8877, 0.568, 0.8574, 0.5441, 0.8574, 0.5441, 0.8877, 0.568, 0.8695, 0.5911, 0.8392, 0.5672, 0.9059, 0.5449, 0.929, 0.5631, 0.9108, 0.5862, 0.8877, 0.568, 0.8877, 0.568, 0.9108, 0.5862, 0.8926, 0.6094, 0.8695, 0.5911, 0.7554, 0.6111, 0.7857, 0.635, 0.7675, 0.6581, 0.7372, 0.6342, 0.7857, 0.635, 0.816, 0.6589, 0.7978, 0.682, 0.7675, 0.6581, 0.7912, 0.5656, 0.8215, 0.5895, 0.8039, 0.6119, 0.7736, 0.588, 0.7736, 0.588, 0.8039, 0.6119, 0.7857, 0.635, 0.7554, 0.6111, 0.8215, 0.5895, 0.8519, 0.6135, 0.8342, 0.6358, 0.8039, 0.6119, 0.8039, 0.6119, 0.8342, 0.6358, 0.816, 0.6589, 0.7857, 0.635, 0.8519, 0.6135, 0.875, 0.6317, 0.8573, 0.654, 0.8342, 0.6358, 0.8342, 0.6358, 0.8573, 0.654, 0.8391, 0.6771, 0.816, 0.6589, 0.7019, 0.6788, 0.7323, 0.7028, 0.714, 0.7259, 0.6837, 0.702, 0.7323, 0.7028, 0.7626, 0.7267, 0.7443, 0.7498, 0.714, 0.7259, 0.7372, 0.6342, 0.7675, 0.6581, 0.7499, 0.6804, 0.7196, 0.6565, 0.7196, 0.6565, 0.7499, 0.6804, 0.7323, 0.7028, 0.7019, 0.6788, 0.7675, 0.6581, 0.7978, 0.682, 0.7802, 0.7043, 0.7499, 0.6804, 0.7499, 0.6804, 0.7802, 0.7043, 0.7626, 0.7267, 0.7323, 0.7028, 0.7978, 0.682, 0.8209, 0.7002, 0.8033, 0.7226, 0.7802, 0.7043, 0.7802, 0.7043, 0.8033, 0.7226, 0.7857, 0.7449, 0.7626, 0.7267, 0.6479, 0.7474, 0.6782, 0.7713, 0.6606, 0.7936, 0.6303, 0.7697, 0.6782, 0.7713, 0.7085, 0.7952, 0.6909, 0.8175, 0.6606, 0.7936, 0.6837, 0.702, 0.714, 0.7259, 0.6958, 0.749, 0.6655, 0.7251, 0.6655, 0.7251, 0.6958, 0.749, 0.6782, 0.7713, 0.6479, 0.7474, 0.714, 0.7259, 0.7443, 0.7498, 0.7261, 0.7729, 0.6958, 0.749, 0.6958, 0.749, 0.7261, 0.7729, 0.7085, 0.7952, 0.6782, 0.7713, 0.7443, 0.7498, 0.7674, 0.768, 0.7492, 0.7911, 0.7261, 0.7729, 0.7261, 0.7729, 0.7492, 0.7911, 0.7316, 0.8134, 0.7085, 0.7952, 0.5938, 0.8159, 0.6241, 0.8398, 0.6065, 0.8622, 0.5762, 0.8383, 0.6241, 0.8398, 0.6544, 0.8637, 0.6368, 0.8861, 0.6065, 0.8622, 0.6303, 0.7697, 0.6606, 0.7936, 0.6423, 0.8167, 0.612, 0.7928, 0.612, 0.7928, 0.6423, 0.8167, 0.6241, 0.8398, 0.5938, 0.8159, 0.6606, 0.7936, 0.6909, 0.8175, 0.6727, 0.8406, 0.6423, 0.8167, 0.6423, 0.8167, 0.6727, 0.8406, 0.6544, 0.8637, 0.6241, 0.8398, 0.6909, 0.8175, 0.714, 0.8358, 0.6958, 0.8589, 0.6727, 0.8406, 0.6727, 0.8406, 0.6958, 0.8589, 0.6775, 0.882, 0.6544, 0.8637, 0.9999, 0.5, 7.07e-05, 0.5, 7.076e-05, 7.07e-05, 0.9999, 7.073e-05, 1.0, 1.0, 0.5, 1.0, 0.5, 0.5, 1.0, 0.5, 5.96e-08, 1.0, 0.0, 0.5, 0.5, 0.5, 0.5, 1.0, 1.937e-07, 0.5, 0.0, 1.341e-07, 0.5, 0.0, 0.5, 0.5, 0.5, 0.5, 0.5, 5.96e-08, 1.0, 0.0, 1.0, 0.5, 0.7766, 0.1922, 0.7766, 0.2922, 0.6766, 0.2922, 0.6766, 0.1922, 1.0, 1.0, 1.0, 0.5, 0.5, 0.5, 0.5, 1.0, 5.96e-08, 1.0, 0.5, 1.0, 0.5, 0.5, 0.0, 0.5, 1.937e-07, 0.5, 0.5, 0.5, 0.5, 0.0, 0.0, 1.341e-07, 0.5, 0.5, 1.0, 0.5, 1.0, 0.0, 0.5, 5.96e-08, 0.5, 0.5, 0.5, 0.5, 1.0, 0.0, 0.5, 0.0, 1.0, 1.0, 1.0, 0.5, 0.5, 0.5, 0.5, 1.0, 5.96e-08, 1.0, 0.5, 1.0, 0.5, 0.5, 0.0, 0.5, 1.937e-07, 0.5, 0.5, 0.5, 0.5, 0.0, 0.0, 1.341e-07, 0.5, 0.5, 1.0, 0.5, 1.0, 0.0, 0.5, 5.96e-08, 0.5, 0.5, 0.5, 0.5, 1.0, 0.0, 0.5, 0.0, 1.0, 1.0, 0.5, 1.0, 0.5, 0.5, 1.0, 0.5, 5.96e-08, 1.0, 0.0, 0.5, 0.5, 0.5, 0.5, 1.0, 1.937e-07, 0.5, 0.0, 1.341e-07, 0.5, 0.0, 0.5, 0.5, 0.5, 0.5, 0.5, 5.96e-08, 1.0, 0.0, 1.0, 0.5, 0.5, 0.5, 0.5, 0.0, 1.0, 0.0, 0.5, 0.5])
me_spikebed.materials.append(mat_spikebed)
me_spikebed.use_remesh_preserve_volume = False
me_spikebed.use_remesh_preserve_attributes = False
me_spikebed.use_mirror_vertex_groups = False
me_spikebed.update()

# ---- objects
ob_camera = bpy.data.objects.new('Camera', cam_camera)
ob_spikebed = bpy.data.objects.new('SpikeBed', me_spikebed)

# ---- transforms, parenting, visibility, modifiers, constraints
ob_camera.location = (2.083, -2.043, 1.502)
ob_camera.rotation_euler = (1.109, 0.01082, 0.8149)
ob_camera.lock_rotations_4d = False
ob_camera.empty_display_type = 'ARROWS'
ob_camera.color = (0.0, 0.0, 0.0, 0.0)
ob_camera.display_type = 'WIRE'
ob_camera.lineart.crease_threshold = 0.0
ob_spikebed.location = (0.0, 0.0, 0.0)
ob_spikebed.lock_rotations_4d = False
ob_spikebed.empty_display_type = 'ARROWS'
ob_spikebed.lineart.crease_threshold = 0.0

# ---- collection membership
col_collection_1.objects.link(ob_camera)
col_collection_1.objects.link(ob_spikebed)

# ---- scene / render settings (as saved in the file)
scene.camera = ob_camera
scene.frame_start = 1; scene.frame_end = 250; scene.frame_set(1)
scene.render.engine = 'BLENDER_EEVEE_NEXT'
scene.render.image_settings.compression = 90
scene.render.resolution_percentage = 50
scene.render.dither_intensity = 0.0
scene.cycles.use_denoising = False
scene.cycles.samples = 10
scene.cycles.sampling_pattern = 'TABULATED_SOBOL'
scene.cycles.light_sampling_threshold = 0.0
scene.cycles.use_adaptive_sampling = False
scene.cycles.use_light_tree = False
scene.cycles.blur_glossy = 0.0
scene.cycles.volume_bounces = 1
scene.cycles.pixel_filter_type = 'GAUSSIAN'
scene.cycles.sample_clamp_indirect = 0.0
scene.view_settings.view_transform = 'Standard'
bpy.context.view_layer.update()

# ---- added for rendering (the .blend has no usable light): sun
light_auto_sun = bpy.data.lights.new('AutoSun', 'SUN')
light_auto_sun.energy = 3.0
light_auto_sun.angle = 0.0523599
ob_auto_sun = bpy.data.objects.new('AutoSun', light_auto_sun)
scene.collection.objects.link(ob_auto_sun)
ob_auto_sun.rotation_euler = (0.872665, 0.174533, 0.523599)
bpy.context.view_layer.update()
